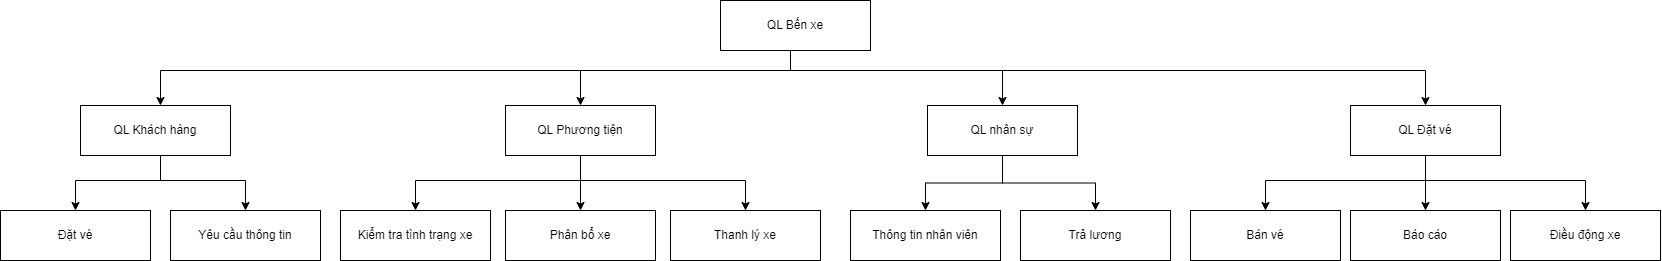

The diagram above was exported from draw.io. Its source (the exported page's mxGraphModel, read from the mxfile embedded in the PNG):
<mxGraphModel dx="2085" dy="664" grid="1" gridSize="10" guides="1" tooltips="1" connect="1" arrows="1" fold="1" page="1" pageScale="1" pageWidth="827" pageHeight="1169" math="0" shadow="0">
  <root>
    <mxCell id="0" />
    <mxCell id="1" parent="0" />
    <mxCell id="2" value="QL Bến xe" style="rounded=0;whiteSpace=wrap;html=1;shadow=0;" parent="1" vertex="1">
      <mxGeometry x="460" y="70" width="150" height="50" as="geometry" />
    </mxCell>
    <mxCell id="3" value="QL Khách hàng" style="rounded=0;whiteSpace=wrap;html=1;shadow=0;" parent="1" vertex="1">
      <mxGeometry x="-180" y="175" width="150" height="50" as="geometry" />
    </mxCell>
    <mxCell id="xqsvInrUoSoqvQ5ciwVn-39" style="edgeStyle=orthogonalEdgeStyle;rounded=0;orthogonalLoop=1;jettySize=auto;html=1;entryX=0.5;entryY=0;entryDx=0;entryDy=0;" edge="1" parent="1" source="4" target="xqsvInrUoSoqvQ5ciwVn-37">
      <mxGeometry relative="1" as="geometry" />
    </mxCell>
    <mxCell id="xqsvInrUoSoqvQ5ciwVn-40" style="edgeStyle=orthogonalEdgeStyle;rounded=0;orthogonalLoop=1;jettySize=auto;html=1;entryX=0.5;entryY=0;entryDx=0;entryDy=0;" edge="1" parent="1" source="4" target="xqsvInrUoSoqvQ5ciwVn-38">
      <mxGeometry relative="1" as="geometry">
        <Array as="points">
          <mxPoint x="320" y="250" />
          <mxPoint x="485" y="250" />
        </Array>
      </mxGeometry>
    </mxCell>
    <mxCell id="4" value="QL Phương tiện" style="rounded=0;whiteSpace=wrap;html=1;shadow=0;" parent="1" vertex="1">
      <mxGeometry x="245" y="175" width="150" height="50" as="geometry" />
    </mxCell>
    <mxCell id="xqsvInrUoSoqvQ5ciwVn-36" style="edgeStyle=orthogonalEdgeStyle;rounded=0;orthogonalLoop=1;jettySize=auto;html=1;entryX=0.5;entryY=0;entryDx=0;entryDy=0;" edge="1" parent="1" source="5" target="xqsvInrUoSoqvQ5ciwVn-35">
      <mxGeometry relative="1" as="geometry" />
    </mxCell>
    <mxCell id="5" value="QL nhân sự" style="rounded=0;whiteSpace=wrap;html=1;shadow=0;" parent="1" vertex="1">
      <mxGeometry x="667" y="175" width="150" height="50" as="geometry" />
    </mxCell>
    <mxCell id="xqsvInrUoSoqvQ5ciwVn-30" style="edgeStyle=orthogonalEdgeStyle;rounded=0;orthogonalLoop=1;jettySize=auto;html=1;entryX=0.5;entryY=0;entryDx=0;entryDy=0;" edge="1" parent="1" source="6" target="xqsvInrUoSoqvQ5ciwVn-29">
      <mxGeometry relative="1" as="geometry">
        <Array as="points">
          <mxPoint x="1165" y="240" />
          <mxPoint x="1165" y="240" />
        </Array>
      </mxGeometry>
    </mxCell>
    <mxCell id="xqsvInrUoSoqvQ5ciwVn-32" style="edgeStyle=orthogonalEdgeStyle;rounded=0;orthogonalLoop=1;jettySize=auto;html=1;entryX=0.5;entryY=0;entryDx=0;entryDy=0;" edge="1" parent="1" source="6" target="13">
      <mxGeometry relative="1" as="geometry">
        <mxPoint x="1060" y="280" as="targetPoint" />
        <Array as="points">
          <mxPoint x="1165" y="250" />
          <mxPoint x="1005" y="250" />
        </Array>
      </mxGeometry>
    </mxCell>
    <mxCell id="xqsvInrUoSoqvQ5ciwVn-34" style="edgeStyle=orthogonalEdgeStyle;rounded=0;orthogonalLoop=1;jettySize=auto;html=1;entryX=0.5;entryY=0;entryDx=0;entryDy=0;" edge="1" parent="1" source="6" target="xqsvInrUoSoqvQ5ciwVn-33">
      <mxGeometry relative="1" as="geometry">
        <Array as="points">
          <mxPoint x="1165" y="250" />
          <mxPoint x="1325" y="250" />
        </Array>
      </mxGeometry>
    </mxCell>
    <mxCell id="6" value="QL Đặt vé" style="rounded=0;whiteSpace=wrap;html=1;shadow=0;" parent="1" vertex="1">
      <mxGeometry x="1090" y="175" width="150" height="50" as="geometry" />
    </mxCell>
    <mxCell id="8" value="Yêu cầu thông tin" style="rounded=0;whiteSpace=wrap;html=1;shadow=0;" parent="1" vertex="1">
      <mxGeometry x="-90" y="280" width="150" height="50" as="geometry" />
    </mxCell>
    <mxCell id="11" value="Thông tin nhân viên" style="rounded=0;whiteSpace=wrap;html=1;shadow=0;" parent="1" vertex="1">
      <mxGeometry x="590" y="280" width="150" height="50" as="geometry" />
    </mxCell>
    <mxCell id="13" value="Bán vé" style="rounded=0;whiteSpace=wrap;html=1;shadow=0;" parent="1" vertex="1">
      <mxGeometry x="930" y="280" width="150" height="50" as="geometry" />
    </mxCell>
    <mxCell id="15" style="edgeStyle=orthogonalEdgeStyle;rounded=0;orthogonalLoop=1;jettySize=auto;html=1;" parent="1" source="2" target="3" edge="1">
      <mxGeometry relative="1" as="geometry">
        <Array as="points">
          <mxPoint x="530" y="140" />
          <mxPoint x="-100" y="140" />
        </Array>
      </mxGeometry>
    </mxCell>
    <mxCell id="16" style="edgeStyle=orthogonalEdgeStyle;rounded=0;orthogonalLoop=1;jettySize=auto;html=1;" parent="1" source="2" target="4" edge="1">
      <mxGeometry relative="1" as="geometry">
        <Array as="points">
          <mxPoint x="530" y="140" />
          <mxPoint x="320" y="140" />
        </Array>
      </mxGeometry>
    </mxCell>
    <mxCell id="17" style="edgeStyle=orthogonalEdgeStyle;rounded=0;orthogonalLoop=1;jettySize=auto;html=1;entryX=0.5;entryY=0;entryDx=0;entryDy=0;" parent="1" source="2" target="5" edge="1">
      <mxGeometry relative="1" as="geometry">
        <Array as="points">
          <mxPoint x="530" y="140" />
          <mxPoint x="742" y="140" />
        </Array>
      </mxGeometry>
    </mxCell>
    <mxCell id="18" style="edgeStyle=orthogonalEdgeStyle;rounded=0;orthogonalLoop=1;jettySize=auto;html=1;entryX=0.5;entryY=0;entryDx=0;entryDy=0;" parent="1" source="2" target="6" edge="1">
      <mxGeometry relative="1" as="geometry">
        <mxPoint x="670" y="160" as="targetPoint" />
        <Array as="points">
          <mxPoint x="530" y="140" />
          <mxPoint x="1165" y="140" />
        </Array>
      </mxGeometry>
    </mxCell>
    <mxCell id="19" style="edgeStyle=orthogonalEdgeStyle;rounded=0;orthogonalLoop=1;jettySize=auto;html=1;" parent="1" source="3" target="7" edge="1">
      <mxGeometry relative="1" as="geometry">
        <Array as="points">
          <mxPoint x="-100" y="250" />
          <mxPoint x="-185" y="250" />
        </Array>
      </mxGeometry>
    </mxCell>
    <mxCell id="20" style="edgeStyle=orthogonalEdgeStyle;rounded=0;orthogonalLoop=1;jettySize=auto;html=1;exitX=0.5;exitY=1;exitDx=0;exitDy=0;entryX=0.5;entryY=0;entryDx=0;entryDy=0;" parent="1" source="3" target="8" edge="1">
      <mxGeometry relative="1" as="geometry">
        <mxPoint x="-60" y="230" as="sourcePoint" />
        <Array as="points">
          <mxPoint x="-100" y="225" />
          <mxPoint x="-100" y="250" />
          <mxPoint x="-15" y="250" />
        </Array>
      </mxGeometry>
    </mxCell>
    <mxCell id="23" style="edgeStyle=orthogonalEdgeStyle;rounded=0;orthogonalLoop=1;jettySize=auto;html=1;" parent="1" source="5" target="11" edge="1">
      <mxGeometry relative="1" as="geometry" />
    </mxCell>
    <mxCell id="7" value="Đặt vé" style="rounded=0;whiteSpace=wrap;html=1;shadow=0;" parent="1" vertex="1">
      <mxGeometry x="-260" y="280" width="150" height="50" as="geometry" />
    </mxCell>
    <mxCell id="xqsvInrUoSoqvQ5ciwVn-27" value="" style="edgeStyle=orthogonalEdgeStyle;rounded=0;orthogonalLoop=1;jettySize=auto;html=1;entryX=0.5;entryY=0;entryDx=0;entryDy=0;" edge="1" parent="1" source="4" target="9">
      <mxGeometry relative="1" as="geometry">
        <mxPoint x="290" y="220" as="sourcePoint" />
        <mxPoint x="290" y="380" as="targetPoint" />
        <Array as="points">
          <mxPoint x="320" y="250" />
          <mxPoint x="155" y="250" />
        </Array>
      </mxGeometry>
    </mxCell>
    <mxCell id="9" value="Kiểm tra tình trạng xe" style="rounded=0;whiteSpace=wrap;html=1;shadow=0;" parent="1" vertex="1">
      <mxGeometry x="80" y="280" width="150" height="50" as="geometry" />
    </mxCell>
    <mxCell id="xqsvInrUoSoqvQ5ciwVn-29" value="Báo cáo" style="rounded=0;whiteSpace=wrap;html=1;shadow=0;" vertex="1" parent="1">
      <mxGeometry x="1090" y="280" width="150" height="50" as="geometry" />
    </mxCell>
    <mxCell id="xqsvInrUoSoqvQ5ciwVn-33" value="Điều động xe" style="rounded=0;whiteSpace=wrap;html=1;shadow=0;" vertex="1" parent="1">
      <mxGeometry x="1250" y="280" width="150" height="50" as="geometry" />
    </mxCell>
    <mxCell id="xqsvInrUoSoqvQ5ciwVn-35" value="Trả lương" style="rounded=0;whiteSpace=wrap;html=1;shadow=0;" vertex="1" parent="1">
      <mxGeometry x="760" y="280" width="150" height="50" as="geometry" />
    </mxCell>
    <mxCell id="xqsvInrUoSoqvQ5ciwVn-37" value="Phân bổ xe" style="rounded=0;whiteSpace=wrap;html=1;shadow=0;" vertex="1" parent="1">
      <mxGeometry x="245" y="280" width="150" height="50" as="geometry" />
    </mxCell>
    <mxCell id="xqsvInrUoSoqvQ5ciwVn-38" value="Thanh lý xe" style="rounded=0;whiteSpace=wrap;html=1;shadow=0;" vertex="1" parent="1">
      <mxGeometry x="410" y="280" width="150" height="50" as="geometry" />
    </mxCell>
  </root>
</mxGraphModel>